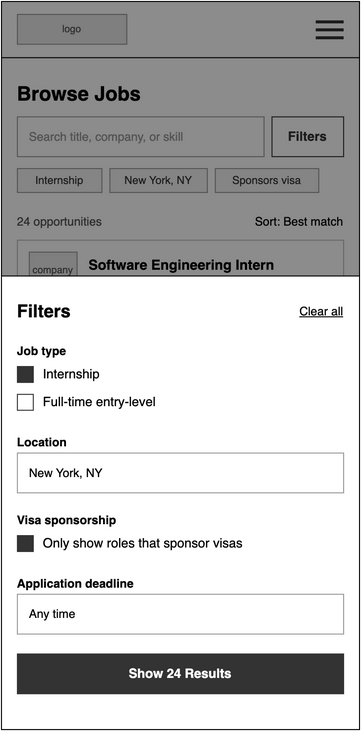

The diagram above was exported from draw.io. Its source (the exported page's mxGraphModel, read from the mxfile embedded in the PNG):
<mxGraphModel grid="1" page="0" gridSize="8" guides="1" tooltips="1" connect="1" arrows="1" fold="1" pageScale="1" pageWidth="850" pageHeight="1100" math="0" shadow="0">
  <root>
    <mxCell id="0" />
    <mxCell id="1" parent="0" />
    <mxCell id="j4axE-D8CNY0kREiv8G7-47" parent="1" style="html=1;whiteSpace=wrap;fontFamily=Helvetica;rounded=0;fillColor=#FFFFFF;strokeColor=#000000;" value="" vertex="1">
      <mxGeometry height="732" width="360" x="-544" as="geometry" />
    </mxCell>
    <mxCell id="j4axE-D8CNY0kREiv8G7-48" parent="1" style="html=1;whiteSpace=wrap;fontFamily=Helvetica;rounded=0;fillColor=#E6E6E6;strokeColor=#999999;fontColor=#555555;fontSize=10;" value="logo" vertex="1">
      <mxGeometry height="30" width="110" x="-528" y="13" as="geometry" />
    </mxCell>
    <mxCell id="j4axE-D8CNY0kREiv8G7-49" parent="1" style="html=1;whiteSpace=wrap;fontFamily=Helvetica;rounded=0;fillColor=#333333;strokeColor=none;" value="" vertex="1">
      <mxGeometry height="3" width="28" x="-228" y="19" as="geometry" />
    </mxCell>
    <mxCell id="j4axE-D8CNY0kREiv8G7-50" parent="1" style="html=1;whiteSpace=wrap;fontFamily=Helvetica;rounded=0;fillColor=#333333;strokeColor=none;" value="" vertex="1">
      <mxGeometry height="3" width="28" x="-228" y="27" as="geometry" />
    </mxCell>
    <mxCell id="j4axE-D8CNY0kREiv8G7-51" parent="1" style="html=1;whiteSpace=wrap;fontFamily=Helvetica;rounded=0;fillColor=#333333;strokeColor=none;" value="" vertex="1">
      <mxGeometry height="3" width="28" x="-228" y="35" as="geometry" />
    </mxCell>
    <mxCell id="j4axE-D8CNY0kREiv8G7-52" parent="1" style="html=1;whiteSpace=wrap;fontFamily=Helvetica;fillColor=#000000;strokeColor=none;rounded=0;" value="" vertex="1">
      <mxGeometry height="1" width="360" x="-544" y="56" as="geometry" />
    </mxCell>
    <mxCell id="j4axE-D8CNY0kREiv8G7-53" parent="1" style="html=1;whiteSpace=wrap;fontFamily=Helvetica;text;strokeColor=none;fillColor=none;spacing=0;overflow=visible;fontSize=20;fontStyle=1;fontColor=#000000;align=left;verticalAlign=top;rounded=0;" value="Browse Jobs" vertex="1">
      <mxGeometry height="28" width="328" x="-528" y="76" as="geometry" />
    </mxCell>
    <mxCell id="j4axE-D8CNY0kREiv8G7-54" parent="1" style="html=1;whiteSpace=wrap;fontFamily=Helvetica;rounded=0;fillColor=#FFFFFF;strokeColor=#999999;align=left;verticalAlign=middle;spacingLeft=10;spacingTop=0;spacingRight=10;fontSize=12;fontColor=#999999;" value="Search title, company, or skill" vertex="1">
      <mxGeometry height="40" width="248" x="-528" y="116" as="geometry" />
    </mxCell>
    <mxCell id="j4axE-D8CNY0kREiv8G7-55" parent="1" style="html=1;whiteSpace=wrap;fontFamily=Helvetica;rounded=0;arcSize=0;fontSize=13;fontStyle=1;fillColor=#FFFFFF;strokeColor=#333333;fontColor=#333333;" value="Filters" vertex="1">
      <mxGeometry height="40" width="72" x="-272" y="116" as="geometry" />
    </mxCell>
    <mxCell id="j4axE-D8CNY0kREiv8G7-56" parent="1" style="html=1;whiteSpace=wrap;fontFamily=Helvetica;rounded=0;arcSize=0;fontSize=11;fillColor=#F2F2F2;strokeColor=#999999;fontColor=#333333;" value="Internship" vertex="1">
      <mxGeometry height="24" width="85" x="-528" y="168" as="geometry" />
    </mxCell>
    <mxCell id="j4axE-D8CNY0kREiv8G7-57" parent="1" style="html=1;whiteSpace=wrap;fontFamily=Helvetica;rounded=0;arcSize=0;fontSize=11;fillColor=#F2F2F2;strokeColor=#999999;fontColor=#333333;" value="New York, NY" vertex="1">
      <mxGeometry height="24" width="98" x="-435" y="168" as="geometry" />
    </mxCell>
    <mxCell id="j4axE-D8CNY0kREiv8G7-58" parent="1" style="html=1;whiteSpace=wrap;fontFamily=Helvetica;rounded=0;arcSize=0;fontSize=11;fillColor=#F2F2F2;strokeColor=#999999;fontColor=#333333;" value="Sponsors visa" vertex="1">
      <mxGeometry height="24" width="104" x="-329" y="168" as="geometry" />
    </mxCell>
    <mxCell id="j4axE-D8CNY0kREiv8G7-59" parent="1" style="html=1;whiteSpace=wrap;fontFamily=Helvetica;text;strokeColor=none;fillColor=none;spacing=0;overflow=visible;fontSize=12;fontStyle=0;fontColor=#555555;align=left;verticalAlign=top;rounded=0;" value="24 opportunities" vertex="1">
      <mxGeometry height="16" width="160" x="-528" y="210" as="geometry" />
    </mxCell>
    <mxCell id="j4axE-D8CNY0kREiv8G7-60" parent="1" style="html=1;whiteSpace=wrap;fontFamily=Helvetica;text;strokeColor=none;fillColor=none;spacing=0;overflow=visible;fontSize=12;fontStyle=0;fontColor=#000000;align=right;verticalAlign=top;rounded=0;" value="Sort: Best match" vertex="1">
      <mxGeometry height="16" width="160" x="-360" y="210" as="geometry" />
    </mxCell>
    <mxCell id="j4axE-D8CNY0kREiv8G7-61" parent="1" style="html=1;whiteSpace=wrap;fontFamily=Helvetica;rounded=0;arcSize=0;absoluteArcSize=0;fillColor=#FFFFFF;strokeColor=#BBBBBB;" value="" vertex="1">
      <mxGeometry height="108" width="328" x="-528" y="240" as="geometry" />
    </mxCell>
    <mxCell id="j4axE-D8CNY0kREiv8G7-62" parent="1" style="html=1;whiteSpace=wrap;fontFamily=Helvetica;rounded=0;fillColor=#E6E6E6;strokeColor=#999999;fontColor=#555555;fontSize=10;" value="company logo" vertex="1">
      <mxGeometry height="48" width="48" x="-516" y="252" as="geometry" />
    </mxCell>
    <mxCell id="j4axE-D8CNY0kREiv8G7-63" parent="1" style="html=1;whiteSpace=wrap;fontFamily=Helvetica;text;strokeColor=none;fillColor=none;spacing=0;overflow=visible;fontSize=14;fontStyle=1;fontColor=#000000;align=left;verticalAlign=top;rounded=0;" value="Software Engineering Intern" vertex="1">
      <mxGeometry height="18" width="244" x="-456" y="252" as="geometry" />
    </mxCell>
    <mxCell id="j4axE-D8CNY0kREiv8G7-64" parent="1" style="html=1;whiteSpace=wrap;fontFamily=Helvetica;text;strokeColor=none;fillColor=none;spacing=0;overflow=visible;fontSize=12;fontStyle=0;fontColor=#000000;align=left;verticalAlign=top;rounded=0;" value="Brightspace Labs" vertex="1">
      <mxGeometry height="16" width="240" x="-456" y="272" as="geometry" />
    </mxCell>
    <mxCell id="j4axE-D8CNY0kREiv8G7-65" parent="1" style="html=1;whiteSpace=wrap;fontFamily=Helvetica;text;strokeColor=none;fillColor=none;spacing=0;overflow=visible;fontSize=11;fontStyle=0;fontColor=#555555;align=left;verticalAlign=top;rounded=0;" value="New York, NY | Summer 2027" vertex="1">
      <mxGeometry height="16" width="240" x="-456" y="288" as="geometry" />
    </mxCell>
    <mxCell id="j4axE-D8CNY0kREiv8G7-66" parent="1" style="html=1;whiteSpace=wrap;fontFamily=Helvetica;rounded=0;arcSize=0;fontSize=11;fillColor=#F2F2F2;strokeColor=#999999;fontColor=#333333;" value="92% match" vertex="1">
      <mxGeometry height="24" width="79" x="-516" y="312" as="geometry" />
    </mxCell>
    <mxCell id="j4axE-D8CNY0kREiv8G7-67" parent="1" style="html=1;whiteSpace=wrap;fontFamily=Helvetica;rounded=0;arcSize=0;fontSize=11;fillColor=#F2F2F2;strokeColor=#999999;fontColor=#333333;" value="Sponsors visa" vertex="1">
      <mxGeometry height="24" width="104" x="-429" y="312" as="geometry" />
    </mxCell>
    <mxCell id="j4axE-D8CNY0kREiv8G7-68" parent="1" style="html=1;whiteSpace=wrap;fontFamily=Helvetica;rounded=0;arcSize=0;fontSize=11;fillColor=#F2F2F2;strokeColor=#999999;fontColor=#333333;" value="Due Oct 28" vertex="1">
      <mxGeometry height="24" width="85" x="-317" y="312" as="geometry" />
    </mxCell>
    <mxCell id="j4axE-D8CNY0kREiv8G7-69" parent="1" style="html=1;whiteSpace=wrap;fontFamily=Helvetica;rounded=0;arcSize=0;absoluteArcSize=0;fillColor=#FFFFFF;strokeColor=#BBBBBB;" value="" vertex="1">
      <mxGeometry height="108" width="328" x="-528" y="360" as="geometry" />
    </mxCell>
    <mxCell id="j4axE-D8CNY0kREiv8G7-70" parent="1" style="html=1;whiteSpace=wrap;fontFamily=Helvetica;rounded=0;fillColor=#E6E6E6;strokeColor=#999999;fontColor=#555555;fontSize=10;" value="company logo" vertex="1">
      <mxGeometry height="48" width="48" x="-516" y="372" as="geometry" />
    </mxCell>
    <mxCell id="j4axE-D8CNY0kREiv8G7-71" parent="1" style="html=1;whiteSpace=wrap;fontFamily=Helvetica;text;strokeColor=none;fillColor=none;spacing=0;overflow=visible;fontSize=14;fontStyle=1;fontColor=#000000;align=left;verticalAlign=top;rounded=0;" value="Data Analyst Intern" vertex="1">
      <mxGeometry height="18" width="244" x="-456" y="372" as="geometry" />
    </mxCell>
    <mxCell id="j4axE-D8CNY0kREiv8G7-72" parent="1" style="html=1;whiteSpace=wrap;fontFamily=Helvetica;text;strokeColor=none;fillColor=none;spacing=0;overflow=visible;fontSize=12;fontStyle=0;fontColor=#000000;align=left;verticalAlign=top;rounded=0;" value="Hathaway Health" vertex="1">
      <mxGeometry height="16" width="240" x="-456" y="392" as="geometry" />
    </mxCell>
    <mxCell id="j4axE-D8CNY0kREiv8G7-73" parent="1" style="html=1;whiteSpace=wrap;fontFamily=Helvetica;text;strokeColor=none;fillColor=none;spacing=0;overflow=visible;fontSize=11;fontStyle=0;fontColor=#555555;align=left;verticalAlign=top;rounded=0;" value="New York, NY | Summer 2027" vertex="1">
      <mxGeometry height="16" width="240" x="-456" y="408" as="geometry" />
    </mxCell>
    <mxCell id="j4axE-D8CNY0kREiv8G7-74" parent="1" style="html=1;whiteSpace=wrap;fontFamily=Helvetica;rounded=0;arcSize=0;fontSize=11;fillColor=#F2F2F2;strokeColor=#999999;fontColor=#333333;" value="88% match" vertex="1">
      <mxGeometry height="24" width="79" x="-516" y="432" as="geometry" />
    </mxCell>
    <mxCell id="j4axE-D8CNY0kREiv8G7-75" parent="1" style="html=1;whiteSpace=wrap;fontFamily=Helvetica;rounded=0;arcSize=0;fontSize=11;fillColor=#F2F2F2;strokeColor=#999999;fontColor=#333333;" value="Sponsors visa" vertex="1">
      <mxGeometry height="24" width="104" x="-429" y="432" as="geometry" />
    </mxCell>
    <mxCell id="j4axE-D8CNY0kREiv8G7-76" parent="1" style="html=1;whiteSpace=wrap;fontFamily=Helvetica;rounded=0;arcSize=0;fontSize=11;fillColor=#F2F2F2;strokeColor=#999999;fontColor=#333333;" value="Due Oct 24" vertex="1">
      <mxGeometry height="24" width="85" x="-317" y="432" as="geometry" />
    </mxCell>
    <mxCell id="j4axE-D8CNY0kREiv8G7-77" parent="1" style="html=1;whiteSpace=wrap;fontFamily=Helvetica;rounded=0;arcSize=0;absoluteArcSize=0;fillColor=#FFFFFF;strokeColor=#BBBBBB;" value="" vertex="1">
      <mxGeometry height="108" width="328" x="-528" y="480" as="geometry" />
    </mxCell>
    <mxCell id="j4axE-D8CNY0kREiv8G7-78" parent="1" style="html=1;whiteSpace=wrap;fontFamily=Helvetica;rounded=0;fillColor=#E6E6E6;strokeColor=#999999;fontColor=#555555;fontSize=10;" value="company logo" vertex="1">
      <mxGeometry height="48" width="48" x="-516" y="492" as="geometry" />
    </mxCell>
    <mxCell id="j4axE-D8CNY0kREiv8G7-79" parent="1" style="html=1;whiteSpace=wrap;fontFamily=Helvetica;text;strokeColor=none;fillColor=none;spacing=0;overflow=visible;fontSize=14;fontStyle=1;fontColor=#000000;align=left;verticalAlign=top;rounded=0;" value="Product Design Intern" vertex="1">
      <mxGeometry height="18" width="244" x="-456" y="492" as="geometry" />
    </mxCell>
    <mxCell id="j4axE-D8CNY0kREiv8G7-80" parent="1" style="html=1;whiteSpace=wrap;fontFamily=Helvetica;text;strokeColor=none;fillColor=none;spacing=0;overflow=visible;fontSize=12;fontStyle=0;fontColor=#000000;align=left;verticalAlign=top;rounded=0;" value="Coffee Studio" vertex="1">
      <mxGeometry height="16" width="240" x="-456" y="512" as="geometry" />
    </mxCell>
    <mxCell id="j4axE-D8CNY0kREiv8G7-81" parent="1" style="html=1;whiteSpace=wrap;fontFamily=Helvetica;text;strokeColor=none;fillColor=none;spacing=0;overflow=visible;fontSize=11;fontStyle=0;fontColor=#555555;align=left;verticalAlign=top;rounded=0;" value="Brooklyn, NY | Spring 2027" vertex="1">
      <mxGeometry height="16" width="240" x="-456" y="528" as="geometry" />
    </mxCell>
    <mxCell id="j4axE-D8CNY0kREiv8G7-82" parent="1" style="html=1;whiteSpace=wrap;fontFamily=Helvetica;rounded=0;arcSize=0;fontSize=11;fillColor=#F2F2F2;strokeColor=#999999;fontColor=#333333;" value="74% match" vertex="1">
      <mxGeometry height="24" width="79" x="-516" y="552" as="geometry" />
    </mxCell>
    <mxCell id="j4axE-D8CNY0kREiv8G7-83" parent="1" style="html=1;whiteSpace=wrap;fontFamily=Helvetica;rounded=0;arcSize=0;fontSize=11;fillColor=#F2F2F2;strokeColor=#999999;fontColor=#333333;" value="Sponsors visa" vertex="1">
      <mxGeometry height="24" width="104" x="-429" y="552" as="geometry" />
    </mxCell>
    <mxCell id="j4axE-D8CNY0kREiv8G7-84" parent="1" style="html=1;whiteSpace=wrap;fontFamily=Helvetica;rounded=0;arcSize=0;fontSize=11;fillColor=#F2F2F2;strokeColor=#999999;fontColor=#333333;" value="Due Oct 21" vertex="1">
      <mxGeometry height="24" width="85" x="-317" y="552" as="geometry" />
    </mxCell>
    <mxCell id="j4axE-D8CNY0kREiv8G7-85" parent="1" style="html=1;whiteSpace=wrap;fontFamily=Helvetica;rounded=0;arcSize=0;absoluteArcSize=0;fillColor=#FFFFFF;strokeColor=#BBBBBB;" value="" vertex="1">
      <mxGeometry height="108" width="328" x="-528" y="600" as="geometry" />
    </mxCell>
    <mxCell id="j4axE-D8CNY0kREiv8G7-86" parent="1" style="html=1;whiteSpace=wrap;fontFamily=Helvetica;rounded=0;fillColor=#E6E6E6;strokeColor=#999999;fontColor=#555555;fontSize=10;" value="company logo" vertex="1">
      <mxGeometry height="48" width="48" x="-516" y="612" as="geometry" />
    </mxCell>
    <mxCell id="j4axE-D8CNY0kREiv8G7-87" parent="1" style="html=1;whiteSpace=wrap;fontFamily=Helvetica;text;strokeColor=none;fillColor=none;spacing=0;overflow=visible;fontSize=14;fontStyle=1;fontColor=#000000;align=left;verticalAlign=top;rounded=0;" value="Cloud Support Intern" vertex="1">
      <mxGeometry height="18" width="244" x="-456" y="612" as="geometry" />
    </mxCell>
    <mxCell id="j4axE-D8CNY0kREiv8G7-88" parent="1" style="html=1;whiteSpace=wrap;fontFamily=Helvetica;text;strokeColor=none;fillColor=none;spacing=0;overflow=visible;fontSize=12;fontStyle=0;fontColor=#000000;align=left;verticalAlign=top;rounded=0;" value="Box Grid" vertex="1">
      <mxGeometry height="16" width="240" x="-456" y="632" as="geometry" />
    </mxCell>
    <mxCell id="j4axE-D8CNY0kREiv8G7-89" parent="1" style="html=1;whiteSpace=wrap;fontFamily=Helvetica;text;strokeColor=none;fillColor=none;spacing=0;overflow=visible;fontSize=11;fontStyle=0;fontColor=#555555;align=left;verticalAlign=top;rounded=0;" value="Jersey City, NJ | Summer 2027" vertex="1">
      <mxGeometry height="16" width="240" x="-456" y="648" as="geometry" />
    </mxCell>
    <mxCell id="j4axE-D8CNY0kREiv8G7-90" parent="1" style="html=1;whiteSpace=wrap;fontFamily=Helvetica;rounded=0;arcSize=0;fontSize=11;fillColor=#F2F2F2;strokeColor=#999999;fontColor=#333333;" value="69% match" vertex="1">
      <mxGeometry height="24" width="79" x="-516" y="672" as="geometry" />
    </mxCell>
    <mxCell id="j4axE-D8CNY0kREiv8G7-91" parent="1" style="html=1;whiteSpace=wrap;fontFamily=Helvetica;rounded=0;arcSize=0;fontSize=11;fillColor=#F2F2F2;strokeColor=#999999;fontColor=#333333;" value="Sponsors visa" vertex="1">
      <mxGeometry height="24" width="104" x="-429" y="672" as="geometry" />
    </mxCell>
    <mxCell id="j4axE-D8CNY0kREiv8G7-92" parent="1" style="html=1;whiteSpace=wrap;fontFamily=Helvetica;rounded=0;arcSize=0;fontSize=11;fillColor=#F2F2F2;strokeColor=#999999;fontColor=#333333;" value="Due Nov 10" vertex="1">
      <mxGeometry height="24" width="85" x="-317" y="672" as="geometry" />
    </mxCell>
    <mxCell id="wf09-48" parent="1" style="html=1;whiteSpace=wrap;fontFamily=Helvetica;rounded=0;fillColor=#000000;strokeColor=none;opacity=45;" value="" vertex="1">
      <mxGeometry height="732" width="360" x="-544" as="geometry" />
    </mxCell>
    <mxCell id="j4axE-D8CNY0kREiv8G7-93" connectable="0" parent="1" style="group;rounded=0;" value="" vertex="1">
      <mxGeometry height="456" width="360" x="-544" y="276" as="geometry" />
    </mxCell>
    <mxCell id="wf09-49" parent="j4axE-D8CNY0kREiv8G7-93" style="html=1;whiteSpace=wrap;fontFamily=Helvetica;rounded=0;fillColor=#FFFFFF;strokeColor=#000000;" value="" vertex="1">
      <mxGeometry height="456" width="360" as="geometry" />
    </mxCell>
    <mxCell id="wf09-50" parent="j4axE-D8CNY0kREiv8G7-93" style="html=1;whiteSpace=wrap;fontFamily=Helvetica;text;strokeColor=none;fillColor=none;spacing=0;overflow=visible;fontSize=18;fontStyle=1;fontColor=#000000;align=left;verticalAlign=top;rounded=0;" value="Filters" vertex="1">
      <mxGeometry height="24" width="200" x="16" y="20" as="geometry" />
    </mxCell>
    <mxCell id="wf09-51" parent="j4axE-D8CNY0kREiv8G7-93" style="html=1;whiteSpace=wrap;fontFamily=Helvetica;text;strokeColor=none;fillColor=none;spacing=0;overflow=visible;fontSize=12;fontStyle=4;fontColor=#000000;align=right;verticalAlign=top;rounded=0;" value="Clear all" vertex="1">
      <mxGeometry height="18" width="120" x="224" y="24" as="geometry" />
    </mxCell>
    <mxCell id="wf09-52" parent="j4axE-D8CNY0kREiv8G7-93" style="html=1;whiteSpace=wrap;fontFamily=Helvetica;text;strokeColor=none;fillColor=none;spacing=0;overflow=visible;fontSize=12;fontStyle=1;fontColor=#000000;align=left;verticalAlign=top;rounded=0;" value="Job type" vertex="1">
      <mxGeometry height="16" width="328" x="16" y="64" as="geometry" />
    </mxCell>
    <mxCell id="wf09-53" parent="j4axE-D8CNY0kREiv8G7-93" style="html=1;whiteSpace=wrap;fontFamily=Helvetica;rounded=0;strokeColor=#333333;fillColor=#333333;" value="" vertex="1">
      <mxGeometry height="16" width="16" x="16" y="91" as="geometry" />
    </mxCell>
    <mxCell id="wf09-54" parent="j4axE-D8CNY0kREiv8G7-93" style="html=1;whiteSpace=wrap;fontFamily=Helvetica;text;strokeColor=none;fillColor=none;spacing=0;overflow=visible;fontSize=13;fontStyle=0;fontColor=#000000;align=left;verticalAlign=middle;rounded=0;" value="Internship" vertex="1">
      <mxGeometry height="18" width="280" x="42" y="90" as="geometry" />
    </mxCell>
    <mxCell id="wf09-55" parent="j4axE-D8CNY0kREiv8G7-93" style="html=1;whiteSpace=wrap;fontFamily=Helvetica;rounded=0;strokeColor=#333333;fillColor=#FFFFFF;" value="" vertex="1">
      <mxGeometry height="16" width="16" x="16" y="119" as="geometry" />
    </mxCell>
    <mxCell id="wf09-56" parent="j4axE-D8CNY0kREiv8G7-93" style="html=1;whiteSpace=wrap;fontFamily=Helvetica;text;strokeColor=none;fillColor=none;spacing=0;overflow=visible;fontSize=13;fontStyle=0;fontColor=#000000;align=left;verticalAlign=middle;rounded=0;" value="Full-time entry-level" vertex="1">
      <mxGeometry height="18" width="280" x="42" y="118" as="geometry" />
    </mxCell>
    <mxCell id="wf09-57" parent="j4axE-D8CNY0kREiv8G7-93" style="html=1;whiteSpace=wrap;fontFamily=Helvetica;text;strokeColor=none;fillColor=none;spacing=0;overflow=visible;fontSize=12;fontStyle=1;fontColor=#000000;align=left;verticalAlign=top;rounded=0;" value="Location" vertex="1">
      <mxGeometry height="16" width="328" x="16" y="156" as="geometry" />
    </mxCell>
    <mxCell id="wf09-58" parent="j4axE-D8CNY0kREiv8G7-93" style="html=1;whiteSpace=wrap;fontFamily=Helvetica;rounded=0;fillColor=#FFFFFF;strokeColor=#999999;align=left;verticalAlign=middle;spacingLeft=10;spacingTop=0;spacingRight=10;fontSize=12;fontColor=#000000;" value="New York, NY" vertex="1">
      <mxGeometry height="40" width="328" x="16" y="178" as="geometry" />
    </mxCell>
    <mxCell id="wf09-59" parent="j4axE-D8CNY0kREiv8G7-93" style="html=1;whiteSpace=wrap;fontFamily=Helvetica;text;strokeColor=none;fillColor=none;spacing=0;overflow=visible;fontSize=12;fontStyle=1;fontColor=#000000;align=left;verticalAlign=top;rounded=0;" value="Visa sponsorship" vertex="1">
      <mxGeometry height="16" width="328" x="16" y="234" as="geometry" />
    </mxCell>
    <mxCell id="wf09-60" parent="j4axE-D8CNY0kREiv8G7-93" style="html=1;whiteSpace=wrap;fontFamily=Helvetica;rounded=0;strokeColor=#333333;fillColor=#333333;" value="" vertex="1">
      <mxGeometry height="16" width="16" x="16" y="261" as="geometry" />
    </mxCell>
    <mxCell id="wf09-61" parent="j4axE-D8CNY0kREiv8G7-93" style="html=1;whiteSpace=wrap;fontFamily=Helvetica;text;strokeColor=none;fillColor=none;spacing=0;overflow=visible;fontSize=13;fontStyle=0;fontColor=#000000;align=left;verticalAlign=middle;rounded=0;" value="Only show roles that sponsor visas" vertex="1">
      <mxGeometry height="18" width="280" x="42" y="260" as="geometry" />
    </mxCell>
    <mxCell id="wf09-62" parent="j4axE-D8CNY0kREiv8G7-93" style="html=1;whiteSpace=wrap;fontFamily=Helvetica;text;strokeColor=none;fillColor=none;spacing=0;overflow=visible;fontSize=12;fontStyle=1;fontColor=#000000;align=left;verticalAlign=top;rounded=0;" value="Application deadline" vertex="1">
      <mxGeometry height="16" width="328" x="16" y="298" as="geometry" />
    </mxCell>
    <mxCell id="wf09-63" parent="j4axE-D8CNY0kREiv8G7-93" style="html=1;whiteSpace=wrap;fontFamily=Helvetica;rounded=0;fillColor=#FFFFFF;strokeColor=#999999;align=left;verticalAlign=middle;spacingLeft=10;spacingTop=0;spacingRight=10;fontSize=12;fontColor=#000000;" value="Any time" vertex="1">
      <mxGeometry height="40" width="328" x="16" y="320" as="geometry" />
    </mxCell>
    <mxCell id="wf09-65" parent="j4axE-D8CNY0kREiv8G7-93" style="html=1;whiteSpace=wrap;fontFamily=Helvetica;rounded=0;arcSize=0;fontSize=13;fontStyle=1;fillColor=#333333;strokeColor=#333333;fontColor=#FFFFFF;" value="Show 24 Results" vertex="1">
      <mxGeometry height="40" width="328" x="16" y="380" as="geometry" />
    </mxCell>
  </root>
</mxGraphModel>